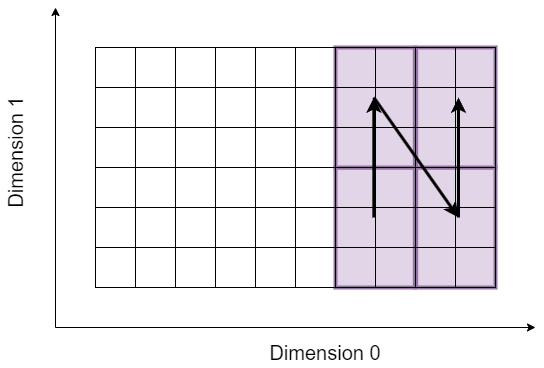

The diagram above was exported from draw.io. Its source (the exported page's mxGraphModel, read from the mxfile embedded in the PNG):
<mxGraphModel dx="1190" dy="826" grid="1" gridSize="10" guides="1" tooltips="1" connect="1" arrows="1" fold="1" page="1" pageScale="1" pageWidth="1654" pageHeight="2336" math="0" shadow="0">
  <root>
    <mxCell id="r9HYMewLsYGgfc_B9n3f-0" />
    <mxCell id="r9HYMewLsYGgfc_B9n3f-1" parent="r9HYMewLsYGgfc_B9n3f-0" />
    <mxCell id="J47jKT38Z5cRhyIOv-0m-57" value="" style="group" vertex="1" connectable="0" parent="r9HYMewLsYGgfc_B9n3f-1">
      <mxGeometry x="440" y="200" width="160" height="240" as="geometry" />
    </mxCell>
    <mxCell id="J47jKT38Z5cRhyIOv-0m-1" value="" style="rounded=0;whiteSpace=wrap;html=1;fontSize=20;fillColor=#e1d5e7;strokeColor=#9673a6;strokeWidth=4;" vertex="1" parent="J47jKT38Z5cRhyIOv-0m-57">
      <mxGeometry y="120" width="79.33884297520662" height="120" as="geometry" />
    </mxCell>
    <mxCell id="J47jKT38Z5cRhyIOv-0m-50" value="" style="rounded=0;whiteSpace=wrap;html=1;fontSize=20;fillColor=#e1d5e7;strokeColor=#9673a6;strokeWidth=4;" vertex="1" parent="J47jKT38Z5cRhyIOv-0m-57">
      <mxGeometry width="79.33884297520662" height="120" as="geometry" />
    </mxCell>
    <mxCell id="J47jKT38Z5cRhyIOv-0m-51" value="" style="rounded=0;whiteSpace=wrap;html=1;fontSize=20;fillColor=#e1d5e7;strokeColor=#9673a6;strokeWidth=4;" vertex="1" parent="J47jKT38Z5cRhyIOv-0m-57">
      <mxGeometry x="80.6611570247934" y="120" width="79.33884297520662" height="120" as="geometry" />
    </mxCell>
    <mxCell id="J47jKT38Z5cRhyIOv-0m-52" value="" style="rounded=0;whiteSpace=wrap;html=1;fontSize=20;fillColor=#e1d5e7;strokeColor=#9673a6;strokeWidth=4;" vertex="1" parent="J47jKT38Z5cRhyIOv-0m-57">
      <mxGeometry x="80.6611570247934" width="79.33884297520662" height="120" as="geometry" />
    </mxCell>
    <mxCell id="J47jKT38Z5cRhyIOv-0m-8" value="" style="endArrow=classic;html=1;rounded=0;fontSize=20;strokeWidth=3;" edge="1" parent="J47jKT38Z5cRhyIOv-0m-57">
      <mxGeometry width="50" height="50" relative="1" as="geometry">
        <mxPoint x="122.97520661157026" y="170" as="sourcePoint" />
        <mxPoint x="122.97520661157026" y="50" as="targetPoint" />
      </mxGeometry>
    </mxCell>
    <mxCell id="J47jKT38Z5cRhyIOv-0m-9" value="" style="endArrow=classic;html=1;rounded=0;fontSize=20;strokeWidth=3;" edge="1" parent="J47jKT38Z5cRhyIOv-0m-57">
      <mxGeometry width="50" height="50" relative="1" as="geometry">
        <mxPoint x="38.34710743801653" y="50" as="sourcePoint" />
        <mxPoint x="122.97520661157026" y="170" as="targetPoint" />
      </mxGeometry>
    </mxCell>
    <mxCell id="J47jKT38Z5cRhyIOv-0m-56" value="" style="endArrow=classic;html=1;rounded=0;fontSize=20;strokeWidth=3;" edge="1" parent="J47jKT38Z5cRhyIOv-0m-57">
      <mxGeometry width="50" height="50" relative="1" as="geometry">
        <mxPoint x="38.34710743801653" y="170" as="sourcePoint" />
        <mxPoint x="38.34710743801653" y="50" as="targetPoint" />
      </mxGeometry>
    </mxCell>
    <mxCell id="r9HYMewLsYGgfc_B9n3f-2" value="" style="whiteSpace=wrap;html=1;aspect=fixed;fillColor=none;" vertex="1" parent="r9HYMewLsYGgfc_B9n3f-1">
      <mxGeometry x="200" y="200" width="40" height="40" as="geometry" />
    </mxCell>
    <mxCell id="r9HYMewLsYGgfc_B9n3f-3" value="" style="whiteSpace=wrap;html=1;aspect=fixed;fillColor=none;" vertex="1" parent="r9HYMewLsYGgfc_B9n3f-1">
      <mxGeometry x="240" y="200" width="40" height="40" as="geometry" />
    </mxCell>
    <mxCell id="r9HYMewLsYGgfc_B9n3f-4" value="" style="whiteSpace=wrap;html=1;aspect=fixed;fillColor=none;" vertex="1" parent="r9HYMewLsYGgfc_B9n3f-1">
      <mxGeometry x="280" y="200" width="40" height="40" as="geometry" />
    </mxCell>
    <mxCell id="r9HYMewLsYGgfc_B9n3f-5" value="" style="whiteSpace=wrap;html=1;aspect=fixed;fillColor=none;" vertex="1" parent="r9HYMewLsYGgfc_B9n3f-1">
      <mxGeometry x="320" y="200" width="40" height="40" as="geometry" />
    </mxCell>
    <mxCell id="r9HYMewLsYGgfc_B9n3f-6" value="" style="whiteSpace=wrap;html=1;aspect=fixed;fillColor=none;" vertex="1" parent="r9HYMewLsYGgfc_B9n3f-1">
      <mxGeometry x="360" y="200" width="40" height="40" as="geometry" />
    </mxCell>
    <mxCell id="r9HYMewLsYGgfc_B9n3f-7" value="" style="whiteSpace=wrap;html=1;aspect=fixed;fillColor=none;" vertex="1" parent="r9HYMewLsYGgfc_B9n3f-1">
      <mxGeometry x="400" y="200" width="40" height="40" as="geometry" />
    </mxCell>
    <mxCell id="r9HYMewLsYGgfc_B9n3f-8" value="" style="whiteSpace=wrap;html=1;aspect=fixed;fillColor=none;" vertex="1" parent="r9HYMewLsYGgfc_B9n3f-1">
      <mxGeometry x="440" y="200" width="40" height="40" as="geometry" />
    </mxCell>
    <mxCell id="r9HYMewLsYGgfc_B9n3f-9" value="" style="whiteSpace=wrap;html=1;aspect=fixed;fillColor=none;" vertex="1" parent="r9HYMewLsYGgfc_B9n3f-1">
      <mxGeometry x="480" y="200" width="40" height="40" as="geometry" />
    </mxCell>
    <mxCell id="r9HYMewLsYGgfc_B9n3f-10" value="" style="whiteSpace=wrap;html=1;aspect=fixed;fillColor=none;" vertex="1" parent="r9HYMewLsYGgfc_B9n3f-1">
      <mxGeometry x="520" y="200" width="40" height="40" as="geometry" />
    </mxCell>
    <mxCell id="r9HYMewLsYGgfc_B9n3f-11" value="" style="whiteSpace=wrap;html=1;aspect=fixed;fillColor=none;" vertex="1" parent="r9HYMewLsYGgfc_B9n3f-1">
      <mxGeometry x="560" y="200" width="40" height="40" as="geometry" />
    </mxCell>
    <mxCell id="r9HYMewLsYGgfc_B9n3f-12" value="" style="whiteSpace=wrap;html=1;aspect=fixed;fillColor=none;" vertex="1" parent="r9HYMewLsYGgfc_B9n3f-1">
      <mxGeometry x="200" y="240" width="40" height="40" as="geometry" />
    </mxCell>
    <mxCell id="r9HYMewLsYGgfc_B9n3f-13" value="" style="whiteSpace=wrap;html=1;aspect=fixed;fillColor=none;" vertex="1" parent="r9HYMewLsYGgfc_B9n3f-1">
      <mxGeometry x="240" y="240" width="40" height="40" as="geometry" />
    </mxCell>
    <mxCell id="r9HYMewLsYGgfc_B9n3f-14" value="" style="whiteSpace=wrap;html=1;aspect=fixed;fillColor=none;" vertex="1" parent="r9HYMewLsYGgfc_B9n3f-1">
      <mxGeometry x="280" y="240" width="40" height="40" as="geometry" />
    </mxCell>
    <mxCell id="r9HYMewLsYGgfc_B9n3f-15" value="" style="whiteSpace=wrap;html=1;aspect=fixed;fillColor=none;" vertex="1" parent="r9HYMewLsYGgfc_B9n3f-1">
      <mxGeometry x="320" y="240" width="40" height="40" as="geometry" />
    </mxCell>
    <mxCell id="r9HYMewLsYGgfc_B9n3f-16" value="" style="whiteSpace=wrap;html=1;aspect=fixed;fillColor=none;" vertex="1" parent="r9HYMewLsYGgfc_B9n3f-1">
      <mxGeometry x="360" y="240" width="40" height="40" as="geometry" />
    </mxCell>
    <mxCell id="r9HYMewLsYGgfc_B9n3f-17" value="" style="whiteSpace=wrap;html=1;aspect=fixed;fillColor=none;" vertex="1" parent="r9HYMewLsYGgfc_B9n3f-1">
      <mxGeometry x="400" y="240" width="40" height="40" as="geometry" />
    </mxCell>
    <mxCell id="r9HYMewLsYGgfc_B9n3f-18" value="" style="whiteSpace=wrap;html=1;aspect=fixed;fillColor=none;" vertex="1" parent="r9HYMewLsYGgfc_B9n3f-1">
      <mxGeometry x="440" y="240" width="40" height="40" as="geometry" />
    </mxCell>
    <mxCell id="r9HYMewLsYGgfc_B9n3f-19" value="" style="whiteSpace=wrap;html=1;aspect=fixed;fillColor=none;" vertex="1" parent="r9HYMewLsYGgfc_B9n3f-1">
      <mxGeometry x="480" y="240" width="40" height="40" as="geometry" />
    </mxCell>
    <mxCell id="r9HYMewLsYGgfc_B9n3f-20" value="" style="whiteSpace=wrap;html=1;aspect=fixed;fillColor=none;" vertex="1" parent="r9HYMewLsYGgfc_B9n3f-1">
      <mxGeometry x="520" y="240" width="40" height="40" as="geometry" />
    </mxCell>
    <mxCell id="r9HYMewLsYGgfc_B9n3f-21" value="" style="whiteSpace=wrap;html=1;aspect=fixed;fillColor=none;" vertex="1" parent="r9HYMewLsYGgfc_B9n3f-1">
      <mxGeometry x="560" y="240" width="40" height="40" as="geometry" />
    </mxCell>
    <mxCell id="r9HYMewLsYGgfc_B9n3f-22" value="" style="whiteSpace=wrap;html=1;aspect=fixed;fillColor=none;" vertex="1" parent="r9HYMewLsYGgfc_B9n3f-1">
      <mxGeometry x="200" y="280" width="40" height="40" as="geometry" />
    </mxCell>
    <mxCell id="r9HYMewLsYGgfc_B9n3f-23" value="" style="whiteSpace=wrap;html=1;aspect=fixed;fillColor=none;" vertex="1" parent="r9HYMewLsYGgfc_B9n3f-1">
      <mxGeometry x="240" y="280" width="40" height="40" as="geometry" />
    </mxCell>
    <mxCell id="r9HYMewLsYGgfc_B9n3f-24" value="" style="whiteSpace=wrap;html=1;aspect=fixed;fillColor=none;" vertex="1" parent="r9HYMewLsYGgfc_B9n3f-1">
      <mxGeometry x="280" y="280" width="40" height="40" as="geometry" />
    </mxCell>
    <mxCell id="r9HYMewLsYGgfc_B9n3f-25" value="" style="whiteSpace=wrap;html=1;aspect=fixed;fillColor=none;" vertex="1" parent="r9HYMewLsYGgfc_B9n3f-1">
      <mxGeometry x="320" y="280" width="40" height="40" as="geometry" />
    </mxCell>
    <mxCell id="r9HYMewLsYGgfc_B9n3f-26" value="" style="whiteSpace=wrap;html=1;aspect=fixed;fillColor=none;" vertex="1" parent="r9HYMewLsYGgfc_B9n3f-1">
      <mxGeometry x="360" y="280" width="40" height="40" as="geometry" />
    </mxCell>
    <mxCell id="r9HYMewLsYGgfc_B9n3f-27" value="" style="whiteSpace=wrap;html=1;aspect=fixed;fillColor=none;" vertex="1" parent="r9HYMewLsYGgfc_B9n3f-1">
      <mxGeometry x="400" y="280" width="40" height="40" as="geometry" />
    </mxCell>
    <mxCell id="r9HYMewLsYGgfc_B9n3f-28" value="" style="whiteSpace=wrap;html=1;aspect=fixed;fillColor=none;" vertex="1" parent="r9HYMewLsYGgfc_B9n3f-1">
      <mxGeometry x="440" y="280" width="40" height="40" as="geometry" />
    </mxCell>
    <mxCell id="r9HYMewLsYGgfc_B9n3f-29" value="" style="whiteSpace=wrap;html=1;aspect=fixed;fillColor=none;" vertex="1" parent="r9HYMewLsYGgfc_B9n3f-1">
      <mxGeometry x="480" y="280" width="40" height="40" as="geometry" />
    </mxCell>
    <mxCell id="r9HYMewLsYGgfc_B9n3f-30" value="" style="whiteSpace=wrap;html=1;aspect=fixed;fillColor=none;" vertex="1" parent="r9HYMewLsYGgfc_B9n3f-1">
      <mxGeometry x="520" y="280" width="40" height="40" as="geometry" />
    </mxCell>
    <mxCell id="r9HYMewLsYGgfc_B9n3f-31" value="" style="whiteSpace=wrap;html=1;aspect=fixed;fillColor=none;" vertex="1" parent="r9HYMewLsYGgfc_B9n3f-1">
      <mxGeometry x="560" y="280" width="40" height="40" as="geometry" />
    </mxCell>
    <mxCell id="r9HYMewLsYGgfc_B9n3f-32" value="" style="whiteSpace=wrap;html=1;aspect=fixed;fillColor=none;" vertex="1" parent="r9HYMewLsYGgfc_B9n3f-1">
      <mxGeometry x="200" y="320" width="40" height="40" as="geometry" />
    </mxCell>
    <mxCell id="r9HYMewLsYGgfc_B9n3f-33" value="" style="whiteSpace=wrap;html=1;aspect=fixed;fillColor=none;" vertex="1" parent="r9HYMewLsYGgfc_B9n3f-1">
      <mxGeometry x="240" y="320" width="40" height="40" as="geometry" />
    </mxCell>
    <mxCell id="r9HYMewLsYGgfc_B9n3f-34" value="" style="whiteSpace=wrap;html=1;aspect=fixed;fillColor=none;" vertex="1" parent="r9HYMewLsYGgfc_B9n3f-1">
      <mxGeometry x="280" y="320" width="40" height="40" as="geometry" />
    </mxCell>
    <mxCell id="r9HYMewLsYGgfc_B9n3f-35" value="" style="whiteSpace=wrap;html=1;aspect=fixed;fillColor=none;" vertex="1" parent="r9HYMewLsYGgfc_B9n3f-1">
      <mxGeometry x="320" y="320" width="40" height="40" as="geometry" />
    </mxCell>
    <mxCell id="r9HYMewLsYGgfc_B9n3f-36" value="" style="whiteSpace=wrap;html=1;aspect=fixed;fillColor=none;" vertex="1" parent="r9HYMewLsYGgfc_B9n3f-1">
      <mxGeometry x="360" y="320" width="40" height="40" as="geometry" />
    </mxCell>
    <mxCell id="r9HYMewLsYGgfc_B9n3f-37" value="" style="whiteSpace=wrap;html=1;aspect=fixed;fillColor=none;" vertex="1" parent="r9HYMewLsYGgfc_B9n3f-1">
      <mxGeometry x="400" y="320" width="40" height="40" as="geometry" />
    </mxCell>
    <mxCell id="r9HYMewLsYGgfc_B9n3f-38" value="" style="whiteSpace=wrap;html=1;aspect=fixed;fillColor=none;" vertex="1" parent="r9HYMewLsYGgfc_B9n3f-1">
      <mxGeometry x="440" y="320" width="40" height="40" as="geometry" />
    </mxCell>
    <mxCell id="r9HYMewLsYGgfc_B9n3f-39" value="" style="whiteSpace=wrap;html=1;aspect=fixed;fillColor=none;" vertex="1" parent="r9HYMewLsYGgfc_B9n3f-1">
      <mxGeometry x="480" y="320" width="40" height="40" as="geometry" />
    </mxCell>
    <mxCell id="r9HYMewLsYGgfc_B9n3f-40" value="" style="whiteSpace=wrap;html=1;aspect=fixed;fillColor=none;" vertex="1" parent="r9HYMewLsYGgfc_B9n3f-1">
      <mxGeometry x="520" y="320" width="40" height="40" as="geometry" />
    </mxCell>
    <mxCell id="r9HYMewLsYGgfc_B9n3f-41" value="" style="whiteSpace=wrap;html=1;aspect=fixed;fillColor=none;" vertex="1" parent="r9HYMewLsYGgfc_B9n3f-1">
      <mxGeometry x="560" y="320" width="40" height="40" as="geometry" />
    </mxCell>
    <mxCell id="r9HYMewLsYGgfc_B9n3f-42" value="" style="whiteSpace=wrap;html=1;aspect=fixed;fillColor=none;" vertex="1" parent="r9HYMewLsYGgfc_B9n3f-1">
      <mxGeometry x="200" y="360" width="40" height="40" as="geometry" />
    </mxCell>
    <mxCell id="r9HYMewLsYGgfc_B9n3f-43" value="" style="whiteSpace=wrap;html=1;aspect=fixed;fillColor=none;" vertex="1" parent="r9HYMewLsYGgfc_B9n3f-1">
      <mxGeometry x="240" y="360" width="40" height="40" as="geometry" />
    </mxCell>
    <mxCell id="r9HYMewLsYGgfc_B9n3f-44" value="" style="whiteSpace=wrap;html=1;aspect=fixed;fillColor=none;" vertex="1" parent="r9HYMewLsYGgfc_B9n3f-1">
      <mxGeometry x="280" y="360" width="40" height="40" as="geometry" />
    </mxCell>
    <mxCell id="r9HYMewLsYGgfc_B9n3f-45" value="" style="whiteSpace=wrap;html=1;aspect=fixed;fillColor=none;" vertex="1" parent="r9HYMewLsYGgfc_B9n3f-1">
      <mxGeometry x="320" y="360" width="40" height="40" as="geometry" />
    </mxCell>
    <mxCell id="r9HYMewLsYGgfc_B9n3f-46" value="" style="whiteSpace=wrap;html=1;aspect=fixed;fillColor=none;" vertex="1" parent="r9HYMewLsYGgfc_B9n3f-1">
      <mxGeometry x="360" y="360" width="40" height="40" as="geometry" />
    </mxCell>
    <mxCell id="r9HYMewLsYGgfc_B9n3f-47" value="" style="whiteSpace=wrap;html=1;aspect=fixed;fillColor=none;" vertex="1" parent="r9HYMewLsYGgfc_B9n3f-1">
      <mxGeometry x="400" y="360" width="40" height="40" as="geometry" />
    </mxCell>
    <mxCell id="r9HYMewLsYGgfc_B9n3f-48" value="" style="whiteSpace=wrap;html=1;aspect=fixed;fillColor=none;" vertex="1" parent="r9HYMewLsYGgfc_B9n3f-1">
      <mxGeometry x="440" y="360" width="40" height="40" as="geometry" />
    </mxCell>
    <mxCell id="r9HYMewLsYGgfc_B9n3f-49" value="" style="whiteSpace=wrap;html=1;aspect=fixed;fillColor=none;" vertex="1" parent="r9HYMewLsYGgfc_B9n3f-1">
      <mxGeometry x="480" y="360" width="40" height="40" as="geometry" />
    </mxCell>
    <mxCell id="r9HYMewLsYGgfc_B9n3f-50" value="" style="whiteSpace=wrap;html=1;aspect=fixed;fillColor=none;" vertex="1" parent="r9HYMewLsYGgfc_B9n3f-1">
      <mxGeometry x="520" y="360" width="40" height="40" as="geometry" />
    </mxCell>
    <mxCell id="r9HYMewLsYGgfc_B9n3f-51" value="" style="whiteSpace=wrap;html=1;aspect=fixed;fillColor=none;" vertex="1" parent="r9HYMewLsYGgfc_B9n3f-1">
      <mxGeometry x="560" y="360" width="40" height="40" as="geometry" />
    </mxCell>
    <mxCell id="r9HYMewLsYGgfc_B9n3f-52" value="" style="whiteSpace=wrap;html=1;aspect=fixed;fillColor=none;" vertex="1" parent="r9HYMewLsYGgfc_B9n3f-1">
      <mxGeometry x="200" y="400" width="40" height="40" as="geometry" />
    </mxCell>
    <mxCell id="r9HYMewLsYGgfc_B9n3f-53" value="" style="whiteSpace=wrap;html=1;aspect=fixed;fillColor=none;" vertex="1" parent="r9HYMewLsYGgfc_B9n3f-1">
      <mxGeometry x="240" y="400" width="40" height="40" as="geometry" />
    </mxCell>
    <mxCell id="r9HYMewLsYGgfc_B9n3f-54" value="" style="whiteSpace=wrap;html=1;aspect=fixed;fillColor=none;" vertex="1" parent="r9HYMewLsYGgfc_B9n3f-1">
      <mxGeometry x="280" y="400" width="40" height="40" as="geometry" />
    </mxCell>
    <mxCell id="r9HYMewLsYGgfc_B9n3f-55" value="" style="whiteSpace=wrap;html=1;aspect=fixed;fillColor=none;" vertex="1" parent="r9HYMewLsYGgfc_B9n3f-1">
      <mxGeometry x="320" y="400" width="40" height="40" as="geometry" />
    </mxCell>
    <mxCell id="r9HYMewLsYGgfc_B9n3f-56" value="" style="whiteSpace=wrap;html=1;aspect=fixed;fillColor=none;" vertex="1" parent="r9HYMewLsYGgfc_B9n3f-1">
      <mxGeometry x="360" y="400" width="40" height="40" as="geometry" />
    </mxCell>
    <mxCell id="r9HYMewLsYGgfc_B9n3f-57" value="" style="whiteSpace=wrap;html=1;aspect=fixed;fillColor=none;" vertex="1" parent="r9HYMewLsYGgfc_B9n3f-1">
      <mxGeometry x="400" y="400" width="40" height="40" as="geometry" />
    </mxCell>
    <mxCell id="r9HYMewLsYGgfc_B9n3f-58" value="" style="whiteSpace=wrap;html=1;aspect=fixed;fillColor=none;" vertex="1" parent="r9HYMewLsYGgfc_B9n3f-1">
      <mxGeometry x="440" y="400" width="40" height="40" as="geometry" />
    </mxCell>
    <mxCell id="r9HYMewLsYGgfc_B9n3f-59" value="" style="whiteSpace=wrap;html=1;aspect=fixed;fillColor=none;" vertex="1" parent="r9HYMewLsYGgfc_B9n3f-1">
      <mxGeometry x="480" y="400" width="40" height="40" as="geometry" />
    </mxCell>
    <mxCell id="r9HYMewLsYGgfc_B9n3f-60" value="" style="whiteSpace=wrap;html=1;aspect=fixed;fillColor=none;" vertex="1" parent="r9HYMewLsYGgfc_B9n3f-1">
      <mxGeometry x="520" y="400" width="40" height="40" as="geometry" />
    </mxCell>
    <mxCell id="r9HYMewLsYGgfc_B9n3f-61" value="" style="whiteSpace=wrap;html=1;aspect=fixed;fillColor=none;" vertex="1" parent="r9HYMewLsYGgfc_B9n3f-1">
      <mxGeometry x="560" y="400" width="40" height="40" as="geometry" />
    </mxCell>
    <mxCell id="r9HYMewLsYGgfc_B9n3f-62" value="" style="endArrow=classic;html=1;rounded=0;" edge="1" parent="r9HYMewLsYGgfc_B9n3f-1">
      <mxGeometry width="50" height="50" relative="1" as="geometry">
        <mxPoint x="160" y="480" as="sourcePoint" />
        <mxPoint x="640" y="480" as="targetPoint" />
      </mxGeometry>
    </mxCell>
    <mxCell id="r9HYMewLsYGgfc_B9n3f-63" value="" style="endArrow=classic;html=1;rounded=0;" edge="1" parent="r9HYMewLsYGgfc_B9n3f-1">
      <mxGeometry width="50" height="50" relative="1" as="geometry">
        <mxPoint x="160" y="480" as="sourcePoint" />
        <mxPoint x="160" y="160" as="targetPoint" />
      </mxGeometry>
    </mxCell>
    <mxCell id="r9HYMewLsYGgfc_B9n3f-64" value="&lt;font style=&quot;font-size: 20px;&quot;&gt;Dimension 0&lt;/font&gt;" style="text;html=1;strokeColor=none;fillColor=none;align=center;verticalAlign=middle;whiteSpace=wrap;rounded=0;" vertex="1" parent="r9HYMewLsYGgfc_B9n3f-1">
      <mxGeometry x="360" y="490" width="140" height="30" as="geometry" />
    </mxCell>
    <mxCell id="r9HYMewLsYGgfc_B9n3f-65" value="&lt;font style=&quot;font-size: 20px;&quot;&gt;Dimension 1&lt;/font&gt;" style="text;html=1;strokeColor=none;fillColor=none;align=center;verticalAlign=middle;whiteSpace=wrap;rounded=0;rotation=-90;" vertex="1" parent="r9HYMewLsYGgfc_B9n3f-1">
      <mxGeometry x="50" y="290" width="140" height="30" as="geometry" />
    </mxCell>
  </root>
</mxGraphModel>